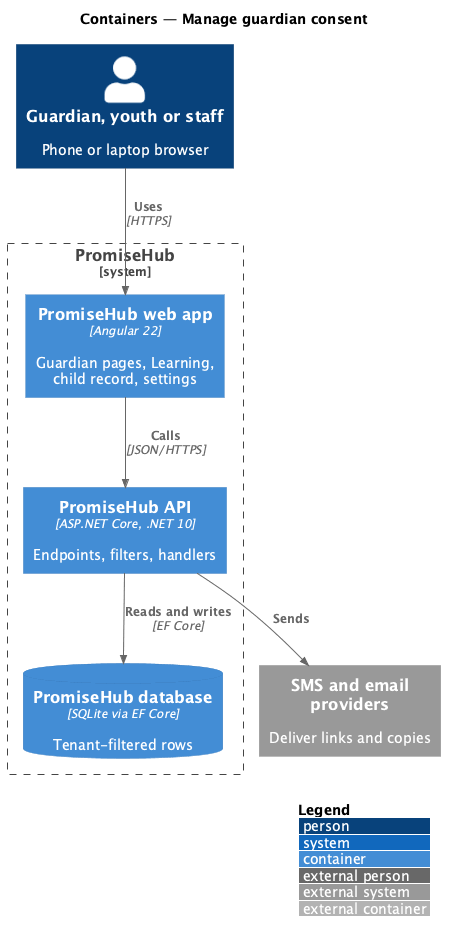

The diagram above was rendered by PlantUML. Its source (embedded in the PNG):
@startuml
!include <C4/C4_Container>
LAYOUT_WITH_LEGEND()
title Containers — Manage guardian consent
Person(user, "Guardian, youth or staff", "Phone or laptop browser")
System_Boundary(ph, "PromiseHub") {
  Container(web, "PromiseHub web app", "Angular 22", "Guardian pages, Learning, child record, settings")
  Container(api, "PromiseHub API", "ASP.NET Core, .NET 10", "Endpoints, filters, handlers")
  ContainerDb(db, "PromiseHub database", "SQLite via EF Core", "Tenant-filtered rows")
}
System_Ext(msg, "SMS and email providers", "Deliver links and copies")
Rel(user, web, "Uses", "HTTPS")
Rel(web, api, "Calls", "JSON/HTTPS")
Rel(api, db, "Reads and writes", "EF Core")
Rel(api, msg, "Sends")
@enduml